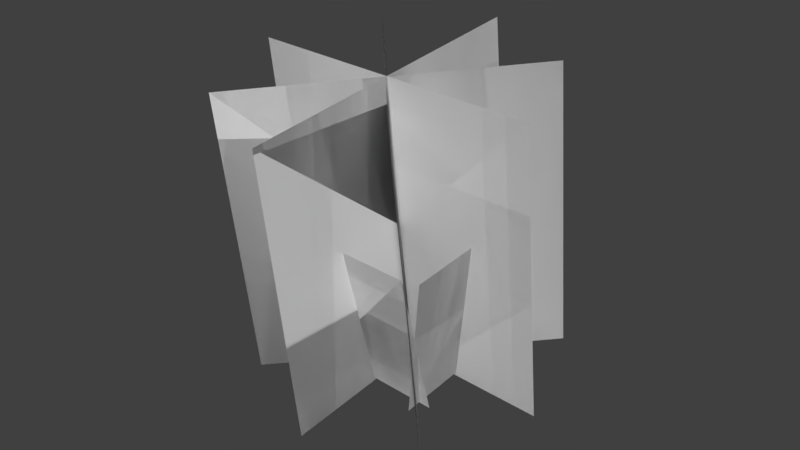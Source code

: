 # Source: fire_bush.blend  (saved by Blender 2.79.0; exported with 4.5.12 LTS)
import bpy
from mathutils import Matrix  # noqa: F401  (used for matrix-valued properties, if any)

bpy.ops.wm.read_factory_settings(use_empty=True)
scene = bpy.context.scene
scene.name = 'Scene'

# ---- collections
col_collection_1 = bpy.data.collections.new('Collection 1'); scene.collection.children.link(col_collection_1)

# ---- world
world_world = bpy.data.worlds.new('World'); scene.world = world_world
world_world.color = (0.05088, 0.05088, 0.05088)
world_world.use_sun_shadow = False
world_world.sun_shadow_jitter_overblur = 0.0
world_world.cycles.sampling_method = 'MANUAL'

# ---- meshes
me_plane_006 = bpy.data.meshes.new('Plane.006')
me_plane_006.from_pydata([(-1.039, 0.2226, -0.3576), (1.073, 0.2226, -0.3576), (-1.039, 2.335, -0.3576), (1.073, 2.335, -0.3576), (1.046, -0.05287, 0.3786), (-1.066, -0.05287, 0.3786), (1.046, 1.955, 0.7244), (-1.066, 1.955, 0.7244), (-0.8777, -0.08267, 0.4841), (-0.8777, 0.2581, -0.4612), (-1.311, 1.959, 0.6887), (-1.311, 2.3, -0.2566), (0.8939, 0.2471, -0.4605), (0.8939, -0.09366, 0.4848), (1.158, 2.31, -0.2538), (1.158, 1.969, 0.6915), (-1.632, -0.2259, 0.7394), (1.646, 0.303, -0.7278), (-1.621, 3.708, 1.139), (1.657, 4.237, -0.3286), (-1.621, 0.303, -0.7278), (1.657, -0.2259, 0.7394), (-1.632, 4.237, -0.3286), (1.646, 3.708, 1.139), (1.657, 0.3012, -0.7229), (-1.621, -0.2277, 0.7443), (1.646, 4.239, -0.3335), (-1.632, 3.71, 1.134), (0.02011, 0.4116, -1.029), (0.02011, -0.3363, 1.046), (0.004607, 4.347, -0.6349), (0.004606, 3.599, 1.44), (2.33, 0.0364, 0.01172), (-2.305, 0.0364, 0.01172), (2.33, 3.975, 0.3991), (-2.305, 3.975, 0.3991), (-1.039, 0.2226, -0.3576), (1.073, 0.2226, -0.3576), (-1.039, 2.335, -0.3576), (1.073, 2.335, -0.3576), (1.046, -0.05287, 0.3786), (-1.066, -0.05287, 0.3786), (1.046, 1.955, 0.7244), (-1.066, 1.955, 0.7244), (-0.8777, -0.08267, 0.4841), (-0.8777, 0.2581, -0.4612), (-1.311, 1.959, 0.6887), (-1.311, 2.3, -0.2566), (0.8939, 0.2471, -0.4605), (0.8939, -0.09366, 0.4848), (1.158, 2.31, -0.2538), (1.158, 1.969, 0.6915), (-1.632, -0.2259, 0.7394), (1.646, 0.303, -0.7278), (-1.621, 3.708, 1.139), (1.657, 4.237, -0.3286), (-1.621, 0.303, -0.7278), (1.657, -0.2259, 0.7394), (-1.632, 4.237, -0.3286), (1.646, 3.708, 1.139), (1.657, 0.3012, -0.7229), (-1.621, -0.2277, 0.7443), (1.646, 4.239, -0.3335), (-1.632, 3.71, 1.134), (0.02011, 0.4116, -1.029), (0.02011, -0.3363, 1.046), (0.004607, 4.347, -0.6349), (0.004606, 3.599, 1.44), (2.33, 0.0364, 0.01172), (-2.305, 0.0364, 0.01172), (2.33, 3.975, 0.3991), (-2.305, 3.975, 0.3991)], [], [(0, 1, 3, 2), (4, 5, 7, 6), (8, 9, 11, 10), (12, 13, 15, 14), (16, 17, 19, 18), (20, 22, 23, 21), (24, 25, 27, 26), (28, 29, 31, 30), (32, 34, 35, 33), (36, 38, 39, 37), (40, 42, 43, 41), (44, 46, 47, 45), (48, 50, 51, 49), (52, 54, 55, 53), (56, 57, 59, 58), (60, 62, 63, 61), (64, 66, 67, 65), (68, 69, 71, 70)])
_uv = me_plane_006.uv_layers.new(name='UVMap')
_uv.uv.foreach_set('vector', [0.0001, 9.998e-05, 0.9999, 9.998e-05, 0.9999, 0.9999, 9.998e-05, 0.9999, 0.0001, 9.998e-05, 0.9999, 9.998e-05, 0.9999, 0.9999, 9.998e-05, 0.9999, 0.0001, 9.998e-05, 0.9999, 9.998e-05, 0.9999, 0.9999, 9.998e-05, 0.9999, 0.0001, 9.998e-05, 0.9999, 9.998e-05, 0.9999, 0.9999, 9.998e-05, 0.9999, 0.0001, 9.998e-05, 0.9999, 9.998e-05, 0.9999, 0.9999, 9.998e-05, 0.9999, 0.0001, 9.998e-05, 9.998e-05, 0.9999, 0.9999, 0.9999, 0.9999, 9.998e-05, 0.0001, 9.998e-05, 0.9999, 9.998e-05, 0.9999, 0.9999, 9.998e-05, 0.9999, 0.0001, 9.998e-05, 0.9999, 9.998e-05, 0.9999, 0.9999, 9.998e-05, 0.9999, 0.0001, 9.998e-05, 9.998e-05, 0.9999, 0.9999, 0.9999, 0.9999, 9.998e-05, 0.0001, 9.998e-05, 9.998e-05, 0.9999, 0.9999, 0.9999, 0.9999, 9.998e-05, 0.0001, 9.998e-05, 9.998e-05, 0.9999, 0.9999, 0.9999, 0.9999, 9.998e-05, 0.0001, 9.998e-05, 9.998e-05, 0.9999, 0.9999, 0.9999, 0.9999, 9.998e-05, 0.0001, 9.998e-05, 9.998e-05, 0.9999, 0.9999, 0.9999, 0.9999, 9.998e-05, 0.0001, 9.998e-05, 9.998e-05, 0.9999, 0.9999, 0.9999, 0.9999, 9.998e-05, 0.0001, 9.998e-05, 0.9999, 9.998e-05, 0.9999, 0.9999, 9.998e-05, 0.9999, 0.0001, 9.998e-05, 9.998e-05, 0.9999, 0.9999, 0.9999, 0.9999, 9.998e-05, 0.0001, 9.998e-05, 9.998e-05, 0.9999, 0.9999, 0.9999, 0.9999, 9.998e-05, 0.0001, 9.998e-05, 0.9999, 9.998e-05, 0.9999, 0.9999, 9.998e-05, 0.9999])
me_plane_006.materials.append(None)
me_plane_006.use_remesh_preserve_volume = False
me_plane_006.use_remesh_preserve_attributes = False
me_plane_006.use_mirror_vertex_groups = False
me_plane_006.update()
me_plane_006.normals_split_custom_set([tuple(v) for v in zip(*[iter([0.0, 0.0, 1.0, 0.0, 0.0, 1.0, 0.0, 0.0, 1.0, 0.0, 0.0, 1.0, 1.108e-07, 0.1697, -0.9855, 1.108e-07, 0.1697, -0.9855, 1.108e-07, 0.1697, -0.9855, 1.108e-07, 0.1697, -0.9855, 0.9771, 0.2001, 0.07213, 0.9771, 0.2001, 0.07213, 0.9771, 0.2001, 0.07213, 0.9771, 0.2001, 0.07213, -0.9915, 0.1225, 0.04417, -0.9915, 0.1225, 0.04417, -0.9915, 0.1225, 0.04417, -0.9915, 0.1225, 0.04417, 0.4192, -0.09282, 0.9031, 0.4192, -0.09282, 0.9031, 0.4192, -0.09282, 0.9031, 0.4192, -0.09282, 0.9031, 0.4192, 0.09282, -0.9031, 0.4192, 0.09282, -0.9031, 0.4192, 0.09282, -0.9031, 0.4192, 0.09282, -0.9031, -0.4188, 0.08822, -0.9038, -0.4188, 0.08822, -0.9038, -0.4188, 0.08822, -0.9038, -0.4188, 0.08822, -0.9038, -1.0, -0.003801, -0.001371, -1.0, -0.003801, -0.001371, -1.0, -0.003801, -0.001371, -1.0, -0.003801, -0.001371, -8.448e-08, -0.0979, 0.9952, -8.448e-08, -0.0979, 0.9952, -8.448e-08, -0.0979, 0.9952, -8.448e-08, -0.0979, 0.9952, 0.0, 0.0, -1.0, 0.0, 0.0, -1.0, 0.0, 0.0, -1.0, 0.0, 0.0, -1.0, -1.108e-07, -0.1697, 0.9855, -1.108e-07, -0.1697, 0.9855, -1.108e-07, -0.1697, 0.9855, -1.108e-07, -0.1697, 0.9855, -0.9771, -0.2001, -0.07213, -0.9771, -0.2001, -0.07213, -0.9771, -0.2001, -0.07213, -0.9771, -0.2001, -0.07213, 0.9915, -0.1225, -0.04417, 0.9915, -0.1225, -0.04417, 0.9915, -0.1225, -0.04417, 0.9915, -0.1225, -0.04417, -0.4192, 0.09282, -0.9031, -0.4192, 0.09282, -0.9031, -0.4192, 0.09282, -0.9031, -0.4192, 0.09282, -0.9031, -0.4192, -0.09282, 0.9031, -0.4192, -0.09282, 0.9031, -0.4192, -0.09282, 0.9031, -0.4192, -0.09282, 0.9031, 0.4188, -0.08822, 0.9038, 0.4188, -0.08822, 0.9038, 0.4188, -0.08822, 0.9038, 0.4188, -0.08822, 0.9038, 1.0, 0.003801, 0.001371, 1.0, 0.003801, 0.001371, 1.0, 0.003801, 0.001371, 1.0, 0.003801, 0.001371, 8.448e-08, 0.0979, -0.9952, 8.448e-08, 0.0979, -0.9952, 8.448e-08, 0.0979, -0.9952, 8.448e-08, 0.0979, -0.9952])] * 3)])

# ---- objects
ob_plane_006 = bpy.data.objects.new('Plane.006', me_plane_006)

# ---- transforms, parenting, visibility, modifiers, constraints
ob_plane_006.location = (-0.001893, 0.522, 0.3059)
ob_plane_006.rotation_euler = (1.512, 0.01036, -6.337)
ob_plane_006.scale = (-0.5118, 0.5923, 1.123)
ob_plane_006.lineart.crease_threshold = 0.0

# ---- collection membership
col_collection_1.objects.link(ob_plane_006)

# ---- scene / render settings (as saved in the file)
scene.frame_start = 1; scene.frame_end = 80; scene.frame_set(71)
scene.render.engine = 'BLENDER_EEVEE_NEXT'
scene.render.resolution_percentage = 50
scene.render.fps = 30
scene.render.dither_intensity = 0.0
scene.cycles.use_denoising = False
scene.cycles.samples = 128
scene.cycles.sampling_pattern = 'TABULATED_SOBOL'
scene.cycles.use_adaptive_sampling = False
scene.cycles.use_light_tree = False
scene.cycles.blur_glossy = 0.0
scene.cycles.sample_clamp_indirect = 0.0
scene.view_settings.view_transform = 'Standard'
bpy.context.view_layer.update()

# ---- added for rendering (the .blend has no active camera and no usable light): camera, sun
cam_auto = bpy.data.cameras.new('AutoCamera')
cam_auto.lens = 50.0
cam_auto.sensor_width = 36.0
cam_auto.clip_end = 1000.0
ob_auto_camera = bpy.data.objects.new('AutoCamera', cam_auto)
scene.collection.objects.link(ob_auto_camera)
ob_auto_camera.location = (4.58452, -5.14506, 5.17642)
ob_auto_camera.rotation_euler = (1.09748, -7.21219e-08, 0.694738)
scene.camera = ob_auto_camera
light_auto_sun = bpy.data.lights.new('AutoSun', 'SUN')
light_auto_sun.energy = 3.0
light_auto_sun.angle = 0.0523599
ob_auto_sun = bpy.data.objects.new('AutoSun', light_auto_sun)
scene.collection.objects.link(ob_auto_sun)
ob_auto_sun.rotation_euler = (0.872665, 0.174533, 0.523599)
bpy.context.view_layer.update()
